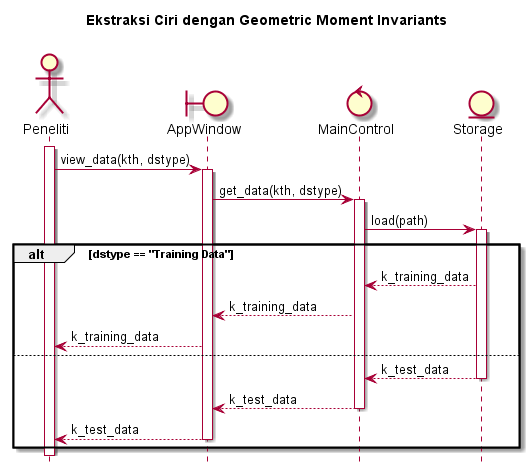

The diagram above was rendered by PlantUML. Its source (embedded in the PNG):
@startuml
hide footbox
title Ekstraksi Ciri dengan Geometric Moment Invariants\n

actor Peneliti
boundary AppWindow
control MainControl
Entity Storage

activate Peneliti
Peneliti -> AppWindow : view_data(kth, dstype)
activate AppWindow
AppWindow -> MainControl : get_data(kth, dstype)
activate MainControl
MainControl -> Storage : load(path)
activate Storage
alt dstype == "Training Data"
   Storage --> MainControl : k_training_data
   MainControl --> AppWindow : k_training_data
   AppWindow --> Peneliti : k_training_data
else
   Storage --> MainControl : k_test_data
   deactivate Storage
   MainControl --> AppWindow : k_test_data
   deactivate MainControl
   AppWindow --> Peneliti : k_test_data
   deactivate AppWindow
end
@enduml